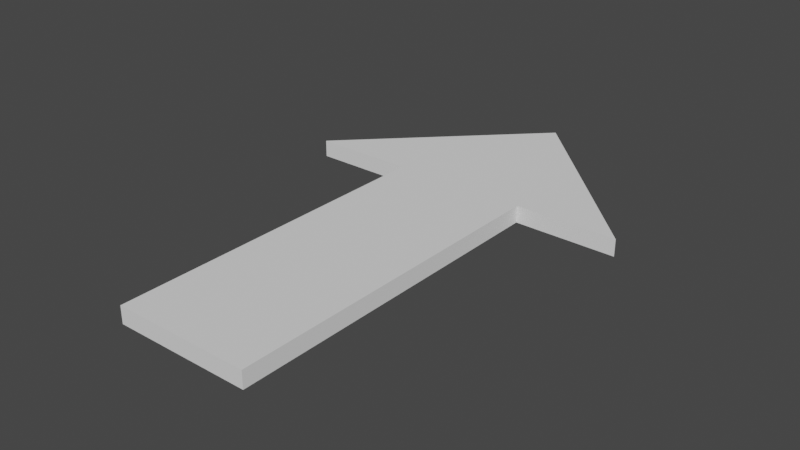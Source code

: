 # Source: PointingArrow.blend  (saved by Blender 2.82.7; exported with 4.5.12 LTS)
import bpy
from mathutils import Matrix  # noqa: F401  (used for matrix-valued properties, if any)

bpy.ops.wm.read_factory_settings(use_empty=True)
scene = bpy.context.scene
scene.name = 'Scene'

# ---- collections
col_collection = bpy.data.collections.new('Collection'); scene.collection.children.link(col_collection)

# ---- world
world_world = bpy.data.worlds.new('World'); scene.world = world_world
world_world.use_nodes = True; world_world.node_tree.nodes.clear()
_N = world_world.node_tree.nodes; _L = world_world.node_tree.links
n0 = _N.new('ShaderNodeOutputWorld'); n0.name = 'World Output'; n0.location = (300, 300)
n1 = _N.new('ShaderNodeBackground'); n1.name = 'Background'; n1.location = (10, 300)
n1.inputs[0].default_value = (0.05088, 0.05088, 0.05088, 1.0)
_L.new(n1.outputs[0], n0.inputs[0])
n0.is_active_output = True
world_world.color = (0.05088, 0.05088, 0.05088)
world_world.use_sun_shadow = False
world_world.sun_shadow_jitter_overblur = 0.0

# ---- meshes
me_plane = bpy.data.meshes.new('Plane')
me_plane.from_pydata([(-0.8, -3.0, -0.1), (1.781e-08, -3.0, -0.1), (-0.8, 1.0, -0.1), (1.781e-08, 1.0, -0.1), (-2.0, 1.0, -0.1), (1.781e-08, 3.0, -0.1), (-0.8, -3.0, 0.1), (0.0, -3.0, 0.1), (-0.8, 1.0, 0.1), (0.0, 1.0, 0.1), (-2.0, 1.0, 0.1), (0.0, 3.0, 0.1)], [], [(0, 2, 3, 1), (2, 4, 5, 3), (6, 7, 9, 8), (8, 9, 11, 10), (4, 2, 8, 10), (5, 4, 10, 11), (1, 3, 9, 7), (2, 0, 6, 8), (3, 5, 11, 9), (0, 1, 7, 6)])
_uv = me_plane.uv_layers.new(name='UVMap')
_uv.uv.foreach_set('vector', [0.0, 0.0, 0.0, 1.0, 1.0, 1.0, 1.0, 0.0, 0.0, 1.0, 0.0, 1.0, 1.0, 1.0, 1.0, 1.0, 0.0, 0.0, 1.0, 0.0, 1.0, 1.0, 0.0, 1.0, 0.0, 1.0, 1.0, 1.0, 1.0, 1.0, 0.0, 1.0, 0.0, 1.0, 0.0, 1.0, 0.0, 1.0, 0.0, 1.0, 1.0, 1.0, 0.0, 1.0, 0.0, 1.0, 1.0, 1.0, 1.0, 0.0, 1.0, 1.0, 1.0, 1.0, 1.0, 0.0, 0.0, 1.0, 0.0, 0.0, 0.0, 0.0, 0.0, 1.0, 1.0, 1.0, 1.0, 1.0, 1.0, 1.0, 1.0, 1.0, 0.0, 0.0, 1.0, 0.0, 1.0, 0.0, 0.0, 0.0])
me_plane.use_remesh_fix_poles = True
me_plane.use_remesh_preserve_attributes = False
me_plane.use_mirror_vertex_groups = False
me_plane.update()

# ---- objects
ob_plane = bpy.data.objects.new('Plane', me_plane)

# ---- transforms, parenting, visibility, modifiers, constraints
ob_plane.location = (0.0, 0.0, 0.0)
ob_plane.rotation_euler = (0.0, 1.781e-07, 0.0)
ob_plane.lineart.crease_threshold = 0.0
_m = ob_plane.modifiers.new('Mirror', 'MIRROR')

# ---- collection membership
col_collection.objects.link(ob_plane)

# ---- scene / render settings (as saved in the file)
scene.frame_start = 1; scene.frame_end = 250; scene.frame_set(1)
scene.render.engine = 'BLENDER_EEVEE_NEXT'
scene.cycles.use_denoising = False
scene.cycles.samples = 128
scene.cycles.sampling_pattern = 'TABULATED_SOBOL'
scene.cycles.use_adaptive_sampling = False
scene.cycles.use_light_tree = False
scene.view_settings.view_transform = 'Filmic'
bpy.context.view_layer.update()

# ---- added for rendering (the .blend has no active camera and no usable light): camera, sun
cam_auto = bpy.data.cameras.new('AutoCamera')
cam_auto.lens = 50.0
cam_auto.sensor_width = 36.0
cam_auto.clip_end = 1000.0
ob_auto_camera = bpy.data.objects.new('AutoCamera', cam_auto)
scene.collection.objects.link(ob_auto_camera)
ob_auto_camera.location = (6.67446, -8.00935, 5.33956)
ob_auto_camera.rotation_euler = (1.09748, -7.21219e-08, 0.694738)
scene.camera = ob_auto_camera
light_auto_sun = bpy.data.lights.new('AutoSun', 'SUN')
light_auto_sun.energy = 3.0
light_auto_sun.angle = 0.0523599
ob_auto_sun = bpy.data.objects.new('AutoSun', light_auto_sun)
scene.collection.objects.link(ob_auto_sun)
ob_auto_sun.rotation_euler = (0.872665, 0.174533, 0.523599)
bpy.context.view_layer.update()
